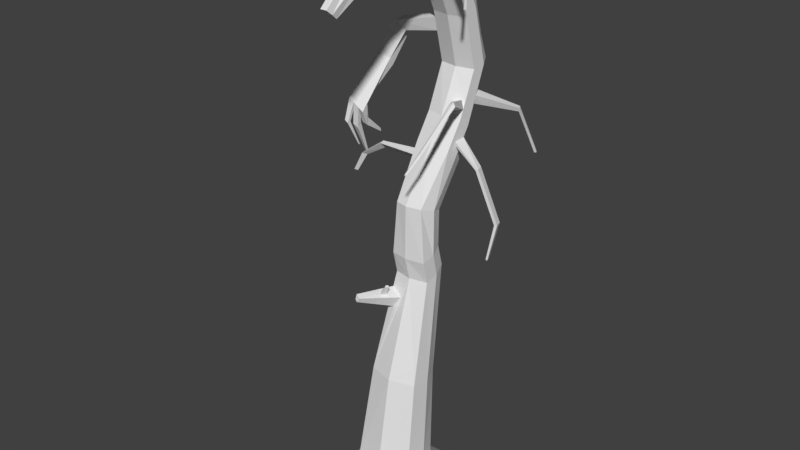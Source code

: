 # Source: Tree4Blend.blend  (saved by Blender 2.79.0; exported with 4.5.12 LTS)
import bpy
from mathutils import Matrix  # noqa: F401  (used for matrix-valued properties, if any)

bpy.ops.wm.read_factory_settings(use_empty=True)
scene = bpy.context.scene
scene.name = 'Scene'

# ---- collections
col_collection_1 = bpy.data.collections.new('Collection 1'); scene.collection.children.link(col_collection_1)

# ---- world
world_world = bpy.data.worlds.new('World'); scene.world = world_world
world_world.color = (0.05088, 0.05088, 0.05088)
world_world.use_sun_shadow = False
world_world.sun_shadow_jitter_overblur = 0.0
world_world.cycles.sampling_method = 'MANUAL'

# ---- meshes
me_cube_001 = bpy.data.meshes.new('Cube.001')
me_cube_001.from_pydata([(-0.06019, -3.349, 8.371), (-0.05394, -3.536, 8.528), (0.06019, -3.349, 8.371), (0.05394, -3.536, 8.528), (-0.314, -1.657, 3.664), (-0.2421, -1.741, 4.982), (-0.314, -0.86, 6.258), (-0.314, -0.547, 6.982), (-0.314, -0.9983, 8.325), (-0.2404, -1.792, 8.945), (-0.1122, -1.74, 9.361), (-0.1783, -0.6838, 8.745), (-0.163, -0.03719, 7.017), (-0.1568, -0.4655, 5.911), (-0.2265, -1.255, 4.811), (-0.2188, -1.152, 3.763), (0.1122, -1.74, 9.361), (0.1783, -0.6838, 8.745), (0.163, -0.03719, 7.017), (0.1568, -0.4655, 5.911), (0.2265, -1.255, 4.811), (0.2188, -1.152, 3.763), (0.2404, -1.792, 8.945), (0.314, -0.9983, 8.325), (0.314, -0.547, 6.982), (0.314, -0.86, 6.258), (0.2421, -1.741, 4.982), (0.314, -1.657, 3.664), (4.898e-10, -3.536, 8.528), (4.898e-10, -3.349, 8.371), (4.898e-10, -1.723, 3.664), (-0.02976, -1.788, 4.982), (4.898e-10, -0.9451, 6.258), (4.898e-10, -0.6094, 6.982), (4.898e-10, -1.066, 8.325), (4.898e-10, -1.792, 8.884), (4.898e-10, -1.103, 3.763), (4.898e-10, -1.201, 4.811), (4.898e-10, -0.4655, 5.911), (4.898e-10, -0.03719, 7.017), (4.898e-10, -0.6838, 8.745), (4.898e-10, -1.74, 9.419), (-0.0829, -3.443, 8.449), (0.07353, -3.443, 8.449), (0.314, -1.405, 3.713), (0.314, -1.498, 4.896), (0.314, -0.6627, 6.085), (0.314, -0.2921, 7.0), (0.314, -0.841, 8.535), (0.2404, -1.766, 9.182), (-0.314, -1.405, 3.713), (-0.314, -1.498, 4.896), (-0.314, -0.6627, 6.085), (-0.314, -0.2921, 7.0), (-0.314, -0.841, 8.535), (-0.2404, -1.766, 9.182), (4.898e-10, -3.443, 8.449), (-0.1959, -2.536, 8.945), (-0.07714, -2.712, 9.285), (0.07714, -2.712, 9.285), (0.1959, -2.536, 8.945), (4.898e-10, -2.536, 8.884), (4.898e-10, -2.712, 9.37), (0.1959, -2.624, 9.157), (-0.1959, -2.624, 9.157), (-0.314, -0.6375, 7.325), (-0.314, -0.7781, 7.857), (-0.1394, -0.314, 8.04), (-0.137, -0.1456, 7.418), (0.1394, -0.314, 8.04), (0.137, -0.1456, 7.418), (0.314, -0.7781, 7.857), (0.314, -0.6375, 7.325), (4.898e-10, -0.314, 8.04), (4.898e-10, -0.1456, 7.418), (4.898e-10, -0.8455, 7.857), (4.898e-10, -0.6999, 7.325), (-0.314, -0.546, 7.948), (-0.314, -0.3915, 7.371), (0.314, -0.546, 7.948), (0.314, -0.3915, 7.371), (-0.314, -1.155, 5.823), (-0.2178, -0.7518, 5.492), (0.2178, -0.7518, 5.492), (0.314, -1.155, 5.823), (4.898e-10, -0.7518, 5.492), (4.898e-10, -1.24, 5.823), (-0.314, -0.9533, 5.657), (0.314, -0.9533, 5.657), (-0.314, -1.751, 4.05), (-0.2115, -1.245, 4.148), (0.2115, -1.245, 4.148), (0.314, -1.751, 4.05), (4.898e-10, -1.191, 4.148), (-0.02976, -1.798, 4.05), (-0.314, -1.498, 4.099), (0.314, -1.498, 4.099), (-0.2789, -1.423, 1.842), (0.2789, -1.423, 1.842), (0.4433, -2.128, 1.947), (-0.4433, -2.128, 1.947), (6.914e-10, -1.353, 1.842), (6.914e-10, -2.255, 1.947), (-0.4433, -1.775, 1.894), (0.4433, -1.775, 1.894), (-1.191, -1.729, -0.4294), (-1.191, -2.992, -0.4294), (-0.3553, -1.555, 0.2386), (-1.191, -0.7705, -0.4294), (-1.48e-09, -0.7705, -0.4294), (0.3553, -1.555, 0.2386), (1.191, -0.7705, -0.4294), (1.191, -1.729, -0.4294), (0.5347, -2.413, 0.2824), (1.191, -2.688, -0.4294), (-1.48e-09, -3.173, -0.4294), (2.956e-09, -1.5, 0.2386), (2.956e-09, -2.547, 0.2824), (-1.48e-09, -1.729, -0.4294), (-0.5347, -1.984, 0.2605), (0.5347, -1.984, 0.2605), (-0.5347, -2.413, 0.2824), (4.898e-10, -0.9816, 8.935), (4.898e-10, -0.8704, 8.864), (-0.1401, -0.8627, 8.859), (-0.1242, -1.007, 8.951), (-0.3949, -0.3952, 9.453), (-0.3949, -0.37, 9.368), (-0.4889, -0.3683, 9.362), (-0.4781, -0.4009, 9.472), (-0.6977, -0.1487, 9.497), (-0.6745, -0.1346, 9.413), (-0.7698, -0.1957, 9.378), (-0.7602, -0.2069, 9.491), (-0.8582, -0.04928, 9.316), (-0.8694, -0.1425, 9.309), (-0.8879, -0.1296, 9.422), (-0.8736, -0.04748, 9.403), (-1.417, 0.006013, 8.877), (-1.353, 0.01098, 8.865), (-1.347, -0.05589, 8.848), (-1.43, -0.05466, 8.865), (0.314, -0.7727, 5.923), (0.314, -0.8547, 5.802), (0.314, -0.975, 5.832), (0.314, -0.9906, 5.912), (0.7268, -0.8553, 5.564), (0.6829, -0.9296, 5.527), (0.7257, -0.9961, 5.539), (0.771, -0.9889, 5.565), (1.061, -0.7568, 4.651), (1.008, -0.8338, 4.641), (1.053, -0.8997, 4.646), (1.104, -0.8907, 4.654), (0.9467, -0.8569, 3.998), (0.9169, -0.9001, 4.009), (0.9425, -0.9379, 4.008), (0.9716, -0.9333, 4.001), (-0.314, -1.037, 5.541), (-0.314, -1.101, 5.451), (-0.2977, -1.288, 5.632), (-0.3073, -1.115, 5.667), (-0.964, -1.141, 5.586), (-0.9362, -1.176, 5.546), (-1.0, -1.183, 5.644), (-0.9851, -1.276, 5.632), (-1.36, -1.185, 5.332), (-1.332, -1.208, 5.318), (-1.4, -1.213, 5.355), (-1.387, -1.275, 5.352), (-1.543, -1.217, 4.995), (-1.523, -1.233, 4.985), (-1.571, -1.237, 5.01), (-1.562, -1.28, 5.009), (0.2648, -1.459, 8.968), (0.2826, -1.236, 8.811), (0.262, -1.559, 8.763), (0.2829, -1.334, 8.588), (0.6722, -1.461, 8.841), (0.6046, -1.355, 8.804), (0.589, -1.511, 8.791), (0.514, -1.404, 8.748), (0.8027, -1.438, 8.526), (0.7725, -1.39, 8.509), (0.7655, -1.46, 8.503), (0.732, -1.412, 8.484), (0.7733, -1.418, 8.201), (0.7431, -1.396, 8.191), (0.7499, -1.44, 8.203), (0.7171, -1.419, 8.193), (-0.314, -0.6864, 7.51), (-0.314, -0.746, 7.735), (-0.314, -0.4976, 7.768), (-0.314, -0.4465, 7.576), (-0.9402, -0.6888, 7.392), (-1.122, -0.7498, 7.536), (-1.148, -0.4951, 7.556), (-0.9939, -0.4427, 7.435), (-1.157, -0.8189, 6.913), (-1.366, -0.8614, 7.019), (-1.358, -0.7613, 6.865), (-1.18, -0.725, 6.774), (-1.335, -1.305, 6.089), (-1.612, -1.313, 6.277), (-1.548, -1.023, 6.573), (-1.312, -1.015, 6.414), (-1.521, -1.31, 6.216), (-1.592, -1.219, 6.373), (-1.51, -1.232, 6.299), (-1.425, -1.307, 6.15), (-1.435, -1.225, 6.255), (-1.326, -1.197, 6.21), (-1.618, -1.356, 5.841), (-1.671, -1.368, 5.891), (-1.659, -1.298, 5.905), (-1.612, -1.299, 5.856), (-1.475, -1.261, 5.761), (-1.571, -1.273, 5.821), (-1.56, -1.194, 5.871), (-1.485, -1.18, 5.829), (-1.378, -1.119, 5.932), (-1.385, -1.144, 5.81), (-1.453, -1.169, 5.85), (-1.461, -1.154, 5.951), (-1.656, -1.059, 5.362), (-1.683, -1.052, 5.387), (-1.677, -1.018, 5.376), (-1.653, -1.03, 5.354), (-1.526, -0.9935, 5.226), (-1.567, -0.9852, 5.25), (-1.562, -0.9455, 5.252), (-1.53, -0.9492, 5.233), (-1.438, -0.7465, 5.617), (-1.441, -0.7247, 5.547), (-1.473, -0.7393, 5.555), (-1.476, -0.7587, 5.61), (0.314, -0.8006, 6.395), (0.1705, -0.8569, 6.349), (0.1, -0.8141, 6.482), (0.2519, -0.7566, 6.526), (0.5577, -1.338, 6.654), (0.4951, -1.366, 6.611), (0.442, -1.345, 6.665), (0.5091, -1.316, 6.708), (0.6276, -2.246, 6.164), (0.5962, -2.242, 6.139), (0.5696, -2.253, 6.166), (0.6032, -2.257, 6.192), (0.5341, -2.46, 5.909), (0.5146, -2.458, 5.893), (0.4981, -2.464, 5.91), (0.519, -2.467, 5.926), (0.1602, -0.226, 6.53), (0.1594, -0.2822, 6.384), (0.314, -0.4789, 6.538), (0.2389, -0.4219, 6.364), (0.813, 0.03112, 6.332), (0.8127, 0.009491, 6.276), (0.8433, -0.04426, 6.268), (0.8722, -0.06619, 6.336), (1.054, 0.2068, 5.583), (1.034, 0.1816, 5.566), (1.052, 0.1496, 5.557), (1.096, 0.153, 5.571), (-0.3507, -1.791, 3.177), (-0.3338, -1.729, 3.401), (-0.226, -1.847, 3.107), (-0.1145, -1.812, 3.3), (-0.5116, -2.47, 3.417), (-0.5052, -2.446, 3.503), (-0.4637, -2.491, 3.39), (-0.4209, -2.478, 3.464), (-0.345, -2.02, 3.423), (-0.3049, -2.098, 3.408), (-0.2606, -1.986, 3.38), (-0.3066, -1.964, 3.401), (-0.2575, -2.01, 3.567), (-0.2316, -2.061, 3.557), (-0.2029, -1.988, 3.539), (-0.2327, -1.974, 3.553)], [], [(64, 42, 1, 58), (62, 28, 3, 59), (63, 43, 2, 60), (61, 29, 0, 57), (56, 42, 0, 29), (102, 30, 4, 265, 267, 266, 264, 100), (94, 31, 5, 89), (86, 32, 6, 81), (32, 33, 7, 6), (75, 34, 8, 66), (34, 35, 9, 8), (104, 44, 27, 99), (96, 45, 26, 92), (88, 143, 144, 145, 142, 46, 25, 84), (46, 254, 47, 24, 236, 25), (79, 48, 23, 71), (48, 175, 177, 23), (101, 36, 21, 98), (93, 37, 20, 91), (85, 38, 19, 83), (38, 39, 18, 252, 253, 19), (73, 40, 17, 69), (40, 123, 122, 41, 16, 17), (103, 50, 15, 97), (95, 51, 14, 90), (87, 52, 13, 82), (52, 53, 12, 13), (77, 54, 11, 67), (54, 55, 10, 11), (11, 10, 41, 122, 125, 124, 123, 40), (67, 11, 40, 73), (13, 12, 39, 38), (82, 13, 38, 85), (90, 14, 37, 93), (97, 15, 36, 101), (23, 177, 176, 22, 35, 34), (71, 23, 34, 75), (25, 236, 237, 238, 32), (84, 25, 32, 86), (92, 26, 31, 94), (99, 27, 30, 102), (43, 56, 29, 2), (60, 2, 29, 61), (58, 1, 28, 62), (3, 28, 56, 43), (8, 9, 55, 54), (66, 8, 54, 77), (6, 7, 53, 52), (81, 6, 52, 87), (89, 5, 51, 95), (100, 264, 265, 4, 50, 103), (17, 16, 49, 174, 175, 48), (69, 17, 48, 79), (19, 253, 255, 254, 46), (83, 19, 46, 142, 143, 88), (91, 20, 45, 96), (98, 21, 44, 104), (28, 1, 42, 56), (59, 3, 43, 63), (57, 0, 42, 64), (9, 57, 64, 55), (16, 59, 63, 49), (10, 58, 62, 41), (22, 60, 61, 35), (35, 61, 57, 9), (49, 63, 60, 22), (41, 62, 59, 16), (55, 64, 58, 10), (18, 70, 80, 47), (70, 69, 79, 80), (7, 65, 78, 53), (65, 190, 193, 78), (24, 72, 76, 33), (72, 71, 75, 76), (12, 68, 74, 39), (68, 67, 73, 74), (53, 78, 68, 12), (78, 193, 192, 77, 67, 68), (39, 74, 70, 18), (74, 73, 69, 70), (47, 80, 72, 24), (80, 79, 71, 72), (33, 76, 65, 7), (76, 75, 66, 191, 190, 65), (20, 83, 88, 45), (5, 160, 159, 51), (26, 84, 86, 31), (14, 82, 85, 37), (51, 159, 158, 87, 82, 14), (37, 85, 83, 20), (45, 88, 84, 26), (31, 86, 81, 160, 5), (21, 91, 96, 44), (4, 89, 95, 50), (27, 92, 94, 30), (15, 90, 93, 36), (50, 95, 90, 15), (36, 93, 91, 21), (44, 96, 92, 27), (30, 94, 89, 4), (100, 103, 119, 121), (97, 101, 116, 107), (101, 98, 110, 116), (102, 100, 121, 117), (98, 104, 120, 110), (99, 102, 117, 113), (103, 97, 107, 119), (104, 99, 113, 120), (118, 112, 114, 115), (105, 118, 115, 106), (108, 109, 118, 105), (109, 111, 112, 118), (111, 110, 120, 112), (106, 121, 119, 105), (114, 113, 117, 115), (108, 107, 116, 109), (105, 119, 107, 108), (109, 116, 110, 111), (112, 120, 113, 114), (115, 117, 121, 106), (122, 123, 127, 126), (125, 122, 126, 129), (123, 124, 128, 127), (124, 125, 129, 128), (126, 127, 131, 130), (128, 129, 133, 132), (127, 128, 132, 131), (129, 126, 130, 133), (130, 131, 134, 137), (132, 133, 136, 135), (131, 132, 135, 134), (133, 130, 137, 136), (136, 137, 138, 141), (139, 140, 141, 138), (134, 135, 140, 139), (135, 136, 141, 140), (137, 134, 139, 138), (148, 147, 151, 152), (144, 143, 147, 148), (145, 144, 148, 149), (142, 145, 149, 146), (143, 142, 146, 147), (150, 153, 157, 154), (149, 148, 152, 153), (146, 149, 153, 150), (147, 146, 150, 151), (154, 157, 156, 155), (151, 150, 154, 155), (152, 151, 155, 156), (153, 152, 156, 157), (165, 164, 168, 169), (158, 159, 163, 162), (158, 161, 160, 81, 87), (160, 161, 164, 165), (159, 160, 165, 163), (161, 158, 162, 164), (167, 169, 173, 171), (162, 163, 167, 166), (163, 165, 169, 167), (164, 162, 166, 168), (171, 173, 172, 170), (168, 166, 170, 172), (169, 168, 172, 173), (166, 167, 171, 170), (181, 179, 183, 185), (174, 176, 180, 178), (176, 174, 49, 22), (177, 175, 179, 181), (176, 177, 181, 180), (175, 174, 178, 179), (184, 185, 189, 188), (180, 181, 185, 184), (178, 180, 184, 182), (179, 178, 182, 183), (189, 187, 186, 188), (182, 184, 188, 186), (183, 182, 186, 187), (185, 183, 187, 189), (196, 197, 201, 200), (191, 192, 196, 195), (192, 191, 66, 77), (192, 193, 197, 196), (190, 191, 195, 194), (193, 190, 194, 197), (201, 198, 202, 211, 205), (197, 194, 198, 201), (194, 195, 199, 198), (195, 196, 200, 199), (205, 211, 210, 208, 207, 204), (198, 199, 203, 206, 209, 202), (199, 200, 204, 207, 203), (200, 201, 205, 204), (213, 214, 226, 225), (207, 208, 215, 214), (210, 209, 216, 219), (210, 211, 220, 223), (206, 203, 213, 212), (208, 206, 212, 215), (203, 207, 214, 213), (218, 219, 231, 230), (209, 206, 217, 216), (208, 210, 219, 218), (206, 208, 218, 217), (223, 220, 232, 235), (209, 210, 223, 222), (202, 209, 222, 221), (211, 202, 221, 220), (226, 227, 224, 225), (214, 215, 227, 226), (212, 213, 225, 224), (215, 212, 224, 227), (230, 231, 228, 229), (216, 217, 229, 228), (219, 216, 228, 231), (217, 218, 230, 229), (235, 232, 233, 234), (221, 222, 234, 233), (222, 223, 235, 234), (220, 221, 233, 232), (243, 242, 246, 247), (32, 238, 239, 236, 24, 33), (237, 236, 240, 241), (236, 239, 243, 240), (238, 237, 241, 242), (239, 238, 242, 243), (244, 247, 251, 248), (241, 240, 244, 245), (240, 243, 247, 244), (242, 241, 245, 246), (251, 250, 249, 248), (246, 245, 249, 250), (247, 246, 250, 251), (245, 244, 248, 249), (256, 259, 263, 260), (254, 255, 258, 259), (252, 18, 47, 254), (252, 254, 259, 256), (255, 253, 257, 258), (253, 252, 256, 257), (263, 262, 261, 260), (258, 257, 261, 262), (259, 258, 262, 263), (257, 256, 260, 261), (268, 270, 271, 269), (267, 265, 275, 274, 273, 271), (264, 266, 270, 268), (266, 267, 271, 270), (265, 264, 268, 269), (276, 277, 278, 279), (271, 273, 272, 275, 265, 269), (274, 275, 279, 278), (272, 273, 277, 276), (275, 272, 276, 279), (273, 274, 278, 277)])
me_cube_001.use_remesh_preserve_volume = False
me_cube_001.use_remesh_preserve_attributes = False
me_cube_001.use_mirror_vertex_groups = False
me_cube_001.update()

# ---- objects
ob_cube = bpy.data.objects.new('Cube', me_cube_001)

# ---- transforms, parenting, visibility, modifiers, constraints
ob_cube.location = (0.0, 1.825, 0.1554)
ob_cube.lineart.crease_threshold = 0.0

# ---- collection membership
col_collection_1.objects.link(ob_cube)

# ---- scene / render settings (as saved in the file)
scene.frame_start = 1; scene.frame_end = 250; scene.frame_set(1)
scene.render.engine = 'BLENDER_EEVEE_NEXT'
scene.render.resolution_percentage = 50
scene.render.dither_intensity = 0.0
scene.cycles.use_denoising = False
scene.cycles.samples = 128
scene.cycles.sampling_pattern = 'TABULATED_SOBOL'
scene.cycles.use_adaptive_sampling = False
scene.cycles.use_light_tree = False
scene.cycles.blur_glossy = 0.0
scene.cycles.sample_clamp_indirect = 0.0
scene.view_settings.view_transform = 'Standard'
bpy.context.view_layer.update()

# ---- added for rendering (the .blend has no active camera and no usable light): camera, sun
cam_auto = bpy.data.cameras.new('AutoCamera')
cam_auto.lens = 50.0
cam_auto.sensor_width = 36.0
cam_auto.clip_end = 1000.0
ob_auto_camera = bpy.data.objects.new('AutoCamera', cam_auto)
scene.collection.objects.link(ob_auto_camera)
ob_auto_camera.location = (9.92289, -12.0428, 12.8242)
ob_auto_camera.rotation_euler = (1.09748, -7.21219e-08, 0.694738)
scene.camera = ob_auto_camera
light_auto_sun = bpy.data.lights.new('AutoSun', 'SUN')
light_auto_sun.energy = 3.0
light_auto_sun.angle = 0.0523599
ob_auto_sun = bpy.data.objects.new('AutoSun', light_auto_sun)
scene.collection.objects.link(ob_auto_sun)
ob_auto_sun.rotation_euler = (0.872665, 0.174533, 0.523599)
bpy.context.view_layer.update()

